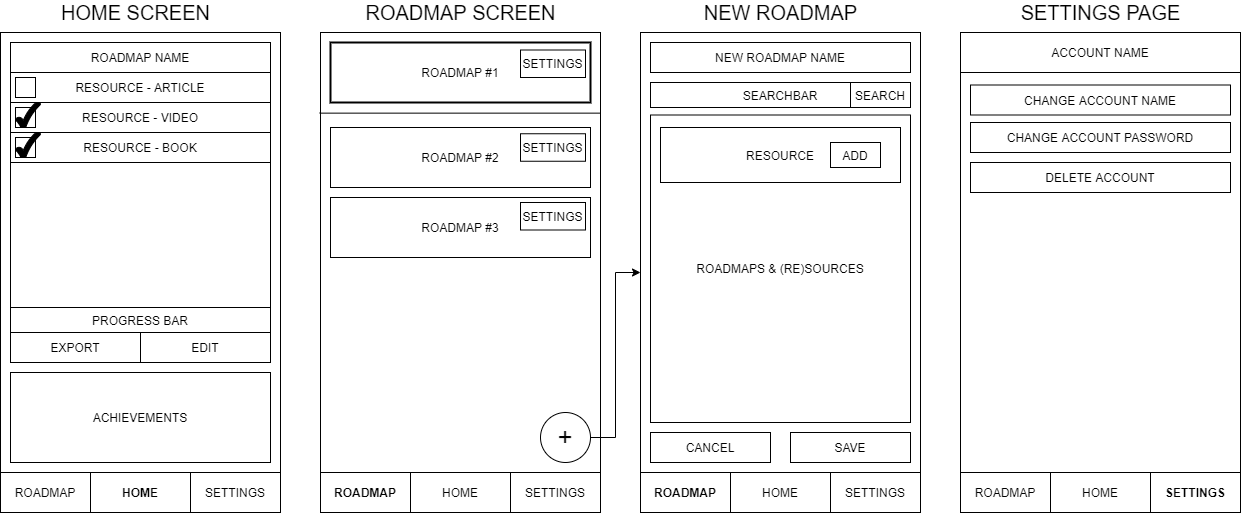

The diagram above was exported from draw.io. Its source (the exported page's mxGraphModel, read from the mxfile embedded in the PNG):
<mxGraphModel dx="1718" dy="993" grid="1" gridSize="10" guides="1" tooltips="1" connect="1" arrows="1" fold="1" page="1" pageScale="1" pageWidth="1600" pageHeight="900" math="0" shadow="0">
  <root>
    <mxCell id="0" />
    <mxCell id="1" parent="0" />
    <mxCell id="JHF0uMg06JxfBOEVugRl-3" value="" style="rounded=0;whiteSpace=wrap;html=1;" vertex="1" parent="1">
      <mxGeometry x="40" y="160" width="280" height="480" as="geometry" />
    </mxCell>
    <mxCell id="JHF0uMg06JxfBOEVugRl-6" value="&lt;b&gt;HOME&lt;/b&gt;" style="rounded=0;whiteSpace=wrap;html=1;" vertex="1" parent="1">
      <mxGeometry x="40" y="600" width="280" height="40" as="geometry" />
    </mxCell>
    <mxCell id="JHF0uMg06JxfBOEVugRl-11" value="&lt;span style=&quot;color: rgba(0 , 0 , 0 , 0) ; font-family: monospace ; font-size: 0px&quot;&gt;DFD&lt;/span&gt;" style="rounded=0;whiteSpace=wrap;html=1;" vertex="1" parent="1">
      <mxGeometry x="230" y="600" width="90" height="40" as="geometry" />
    </mxCell>
    <mxCell id="JHF0uMg06JxfBOEVugRl-12" value="&lt;span style=&quot;color: rgba(0 , 0 , 0 , 0) ; font-family: monospace ; font-size: 0px&quot;&gt;DFASDFSDAF&lt;/span&gt;" style="rounded=0;whiteSpace=wrap;html=1;" vertex="1" parent="1">
      <mxGeometry x="40" y="600" width="90" height="40" as="geometry" />
    </mxCell>
    <mxCell id="JHF0uMg06JxfBOEVugRl-13" value="ROADMAP" style="text;html=1;strokeColor=none;fillColor=none;align=center;verticalAlign=middle;whiteSpace=wrap;rounded=0;" vertex="1" parent="1">
      <mxGeometry x="65" y="610" width="40" height="20" as="geometry" />
    </mxCell>
    <mxCell id="JHF0uMg06JxfBOEVugRl-14" value="SETTINGS" style="text;html=1;strokeColor=none;fillColor=none;align=center;verticalAlign=middle;whiteSpace=wrap;rounded=0;" vertex="1" parent="1">
      <mxGeometry x="255" y="610" width="40" height="20" as="geometry" />
    </mxCell>
    <mxCell id="JHF0uMg06JxfBOEVugRl-15" value="" style="rounded=0;whiteSpace=wrap;html=1;sketch=0;" vertex="1" parent="1">
      <mxGeometry x="360" y="160" width="280" height="480" as="geometry" />
    </mxCell>
    <mxCell id="JHF0uMg06JxfBOEVugRl-16" value="HOME" style="rounded=0;whiteSpace=wrap;html=1;" vertex="1" parent="1">
      <mxGeometry x="360" y="600" width="280" height="40" as="geometry" />
    </mxCell>
    <mxCell id="JHF0uMg06JxfBOEVugRl-17" value="&lt;span style=&quot;color: rgba(0 , 0 , 0 , 0) ; font-family: monospace ; font-size: 0px&quot;&gt;DFD&lt;/span&gt;" style="rounded=0;whiteSpace=wrap;html=1;" vertex="1" parent="1">
      <mxGeometry x="550" y="600" width="90" height="40" as="geometry" />
    </mxCell>
    <mxCell id="JHF0uMg06JxfBOEVugRl-18" value="&lt;span style=&quot;color: rgba(0 , 0 , 0 , 0) ; font-family: monospace ; font-size: 0px&quot;&gt;DFASDFSDAF&lt;/span&gt;" style="rounded=0;whiteSpace=wrap;html=1;" vertex="1" parent="1">
      <mxGeometry x="360" y="600" width="90" height="40" as="geometry" />
    </mxCell>
    <mxCell id="JHF0uMg06JxfBOEVugRl-19" value="&lt;b&gt;ROADMAP&lt;/b&gt;" style="text;html=1;strokeColor=none;fillColor=none;align=center;verticalAlign=middle;whiteSpace=wrap;rounded=0;" vertex="1" parent="1">
      <mxGeometry x="385" y="610" width="40" height="20" as="geometry" />
    </mxCell>
    <mxCell id="JHF0uMg06JxfBOEVugRl-20" value="SETTINGS" style="text;html=1;strokeColor=none;fillColor=none;align=center;verticalAlign=middle;whiteSpace=wrap;rounded=0;" vertex="1" parent="1">
      <mxGeometry x="575" y="610" width="40" height="20" as="geometry" />
    </mxCell>
    <mxCell id="JHF0uMg06JxfBOEVugRl-21" value="" style="rounded=0;whiteSpace=wrap;html=1;" vertex="1" parent="1">
      <mxGeometry x="680" y="160" width="280" height="480" as="geometry" />
    </mxCell>
    <mxCell id="JHF0uMg06JxfBOEVugRl-22" value="HOME" style="rounded=0;whiteSpace=wrap;html=1;" vertex="1" parent="1">
      <mxGeometry x="680" y="600" width="280" height="40" as="geometry" />
    </mxCell>
    <mxCell id="JHF0uMg06JxfBOEVugRl-23" value="&lt;span style=&quot;color: rgba(0 , 0 , 0 , 0) ; font-family: monospace ; font-size: 0px&quot;&gt;DFD&lt;/span&gt;" style="rounded=0;whiteSpace=wrap;html=1;" vertex="1" parent="1">
      <mxGeometry x="870" y="600" width="90" height="40" as="geometry" />
    </mxCell>
    <mxCell id="JHF0uMg06JxfBOEVugRl-24" value="&lt;span style=&quot;color: rgba(0 , 0 , 0 , 0) ; font-family: monospace ; font-size: 0px&quot;&gt;DFASDFSDAF&lt;/span&gt;" style="rounded=0;whiteSpace=wrap;html=1;" vertex="1" parent="1">
      <mxGeometry x="680" y="600" width="90" height="40" as="geometry" />
    </mxCell>
    <mxCell id="JHF0uMg06JxfBOEVugRl-25" value="&lt;b&gt;ROADMAP&lt;/b&gt;" style="text;html=1;strokeColor=none;fillColor=none;align=center;verticalAlign=middle;whiteSpace=wrap;rounded=0;" vertex="1" parent="1">
      <mxGeometry x="705" y="610" width="40" height="20" as="geometry" />
    </mxCell>
    <mxCell id="JHF0uMg06JxfBOEVugRl-26" value="SETTINGS" style="text;html=1;strokeColor=none;fillColor=none;align=center;verticalAlign=middle;whiteSpace=wrap;rounded=0;" vertex="1" parent="1">
      <mxGeometry x="895" y="610" width="40" height="20" as="geometry" />
    </mxCell>
    <mxCell id="JHF0uMg06JxfBOEVugRl-27" value="" style="rounded=0;whiteSpace=wrap;html=1;" vertex="1" parent="1">
      <mxGeometry x="1000" y="160" width="280" height="480" as="geometry" />
    </mxCell>
    <mxCell id="JHF0uMg06JxfBOEVugRl-28" value="HOME" style="rounded=0;whiteSpace=wrap;html=1;" vertex="1" parent="1">
      <mxGeometry x="1000" y="600" width="280" height="40" as="geometry" />
    </mxCell>
    <mxCell id="JHF0uMg06JxfBOEVugRl-29" value="&lt;span style=&quot;color: rgba(0 , 0 , 0 , 0) ; font-family: monospace ; font-size: 0px&quot;&gt;DFD&lt;/span&gt;" style="rounded=0;whiteSpace=wrap;html=1;" vertex="1" parent="1">
      <mxGeometry x="1190" y="600" width="90" height="40" as="geometry" />
    </mxCell>
    <mxCell id="JHF0uMg06JxfBOEVugRl-30" value="&lt;span style=&quot;color: rgba(0 , 0 , 0 , 0) ; font-family: monospace ; font-size: 0px&quot;&gt;DFASDFSDAF&lt;/span&gt;" style="rounded=0;whiteSpace=wrap;html=1;" vertex="1" parent="1">
      <mxGeometry x="1000" y="600" width="90" height="40" as="geometry" />
    </mxCell>
    <mxCell id="JHF0uMg06JxfBOEVugRl-31" value="ROADMAP" style="text;html=1;strokeColor=none;fillColor=none;align=center;verticalAlign=middle;whiteSpace=wrap;rounded=0;" vertex="1" parent="1">
      <mxGeometry x="1025" y="610" width="40" height="20" as="geometry" />
    </mxCell>
    <mxCell id="JHF0uMg06JxfBOEVugRl-32" value="&lt;b&gt;SETTINGS&lt;/b&gt;" style="text;html=1;strokeColor=none;fillColor=none;align=center;verticalAlign=middle;whiteSpace=wrap;rounded=0;" vertex="1" parent="1">
      <mxGeometry x="1215" y="610" width="40" height="20" as="geometry" />
    </mxCell>
    <mxCell id="JHF0uMg06JxfBOEVugRl-33" value="ACCOUNT NAME" style="rounded=0;whiteSpace=wrap;html=1;" vertex="1" parent="1">
      <mxGeometry x="1000" y="160" width="280" height="40" as="geometry" />
    </mxCell>
    <mxCell id="JHF0uMg06JxfBOEVugRl-34" value="ROADMAP #1" style="rounded=0;whiteSpace=wrap;html=1;strokeWidth=2;" vertex="1" parent="1">
      <mxGeometry x="370" y="170" width="260" height="60" as="geometry" />
    </mxCell>
    <mxCell id="JHF0uMg06JxfBOEVugRl-35" value="" style="rounded=0;whiteSpace=wrap;html=1;" vertex="1" parent="1">
      <mxGeometry x="50" y="170" width="260" height="270" as="geometry" />
    </mxCell>
    <mxCell id="JHF0uMg06JxfBOEVugRl-87" style="edgeStyle=orthogonalEdgeStyle;rounded=0;orthogonalLoop=1;jettySize=auto;html=1;" edge="1" parent="1" source="JHF0uMg06JxfBOEVugRl-37" target="JHF0uMg06JxfBOEVugRl-21">
      <mxGeometry relative="1" as="geometry" />
    </mxCell>
    <mxCell id="JHF0uMg06JxfBOEVugRl-37" value="&lt;font style=&quot;font-size: 26px&quot;&gt;+&lt;/font&gt;" style="ellipse;whiteSpace=wrap;html=1;aspect=fixed;shadow=0;" vertex="1" parent="1">
      <mxGeometry x="580" y="540" width="50" height="50" as="geometry" />
    </mxCell>
    <mxCell id="JHF0uMg06JxfBOEVugRl-39" value="EDIT" style="rounded=0;whiteSpace=wrap;html=1;" vertex="1" parent="1">
      <mxGeometry x="180" y="460" width="130" height="30" as="geometry" />
    </mxCell>
    <mxCell id="JHF0uMg06JxfBOEVugRl-40" value="ROADMAP NAME" style="rounded=0;whiteSpace=wrap;html=1;" vertex="1" parent="1">
      <mxGeometry x="50" y="170" width="260" height="30" as="geometry" />
    </mxCell>
    <mxCell id="JHF0uMg06JxfBOEVugRl-41" value="PROGRESS BAR" style="rounded=0;whiteSpace=wrap;html=1;" vertex="1" parent="1">
      <mxGeometry x="50" y="435" width="260" height="25" as="geometry" />
    </mxCell>
    <mxCell id="JHF0uMg06JxfBOEVugRl-42" value="RESOURCE - ARTICLE" style="rounded=0;whiteSpace=wrap;html=1;" vertex="1" parent="1">
      <mxGeometry x="50" y="200" width="260" height="30" as="geometry" />
    </mxCell>
    <mxCell id="JHF0uMg06JxfBOEVugRl-44" value="RESOURCE - VIDEO" style="rounded=0;whiteSpace=wrap;html=1;" vertex="1" parent="1">
      <mxGeometry x="50" y="230" width="260" height="30" as="geometry" />
    </mxCell>
    <mxCell id="JHF0uMg06JxfBOEVugRl-48" value="ACHIEVEMENTS" style="rounded=0;whiteSpace=wrap;html=1;" vertex="1" parent="1">
      <mxGeometry x="50" y="500" width="260" height="90" as="geometry" />
    </mxCell>
    <mxCell id="JHF0uMg06JxfBOEVugRl-50" value="" style="whiteSpace=wrap;html=1;aspect=fixed;" vertex="1" parent="1">
      <mxGeometry x="55" y="235" width="20" height="20" as="geometry" />
    </mxCell>
    <mxCell id="JHF0uMg06JxfBOEVugRl-51" value="" style="whiteSpace=wrap;html=1;aspect=fixed;" vertex="1" parent="1">
      <mxGeometry x="55" y="205" width="20" height="20" as="geometry" />
    </mxCell>
    <mxCell id="JHF0uMg06JxfBOEVugRl-59" value="ROADMAP #2" style="rounded=0;whiteSpace=wrap;html=1;" vertex="1" parent="1">
      <mxGeometry x="370" y="255" width="260" height="60" as="geometry" />
    </mxCell>
    <mxCell id="JHF0uMg06JxfBOEVugRl-62" value="ROADMAP #3" style="rounded=0;whiteSpace=wrap;html=1;" vertex="1" parent="1">
      <mxGeometry x="370" y="325" width="260" height="60" as="geometry" />
    </mxCell>
    <mxCell id="JHF0uMg06JxfBOEVugRl-65" value="NEW ROADMAP NAME" style="rounded=0;whiteSpace=wrap;html=1;strokeWidth=1;" vertex="1" parent="1">
      <mxGeometry x="690" y="170" width="260" height="30" as="geometry" />
    </mxCell>
    <mxCell id="JHF0uMg06JxfBOEVugRl-66" value="SEARCHBAR" style="rounded=0;whiteSpace=wrap;html=1;strokeWidth=1;" vertex="1" parent="1">
      <mxGeometry x="690" y="210" width="260" height="25" as="geometry" />
    </mxCell>
    <mxCell id="JHF0uMg06JxfBOEVugRl-67" value="SEARCH" style="rounded=0;whiteSpace=wrap;html=1;strokeWidth=1;" vertex="1" parent="1">
      <mxGeometry x="890" y="210" width="60" height="25" as="geometry" />
    </mxCell>
    <mxCell id="JHF0uMg06JxfBOEVugRl-68" value="ROADMAPS &amp;amp; (RE)SOURCES" style="rounded=0;whiteSpace=wrap;html=1;strokeWidth=1;" vertex="1" parent="1">
      <mxGeometry x="690" y="242.5" width="260" height="307.5" as="geometry" />
    </mxCell>
    <mxCell id="JHF0uMg06JxfBOEVugRl-69" value="RESOURCE" style="rounded=0;whiteSpace=wrap;html=1;strokeWidth=1;" vertex="1" parent="1">
      <mxGeometry x="700" y="255" width="240" height="55" as="geometry" />
    </mxCell>
    <mxCell id="JHF0uMg06JxfBOEVugRl-70" value="ADD" style="rounded=0;whiteSpace=wrap;html=1;strokeWidth=1;" vertex="1" parent="1">
      <mxGeometry x="870" y="270" width="50" height="25" as="geometry" />
    </mxCell>
    <mxCell id="JHF0uMg06JxfBOEVugRl-71" value="CANCEL" style="rounded=0;whiteSpace=wrap;html=1;strokeWidth=1;" vertex="1" parent="1">
      <mxGeometry x="690" y="560" width="120" height="30" as="geometry" />
    </mxCell>
    <mxCell id="JHF0uMg06JxfBOEVugRl-72" value="SAVE" style="rounded=0;whiteSpace=wrap;html=1;strokeWidth=1;" vertex="1" parent="1">
      <mxGeometry x="830" y="560" width="120" height="30" as="geometry" />
    </mxCell>
    <mxCell id="JHF0uMg06JxfBOEVugRl-77" value="" style="endArrow=none;html=1;exitX=-0.003;exitY=0.168;exitDx=0;exitDy=0;exitPerimeter=0;entryX=1.001;entryY=0.168;entryDx=0;entryDy=0;entryPerimeter=0;" edge="1" parent="1" source="JHF0uMg06JxfBOEVugRl-15" target="JHF0uMg06JxfBOEVugRl-15">
      <mxGeometry width="50" height="50" relative="1" as="geometry">
        <mxPoint x="470" y="470" as="sourcePoint" />
        <mxPoint x="520" y="420" as="targetPoint" />
      </mxGeometry>
    </mxCell>
    <mxCell id="JHF0uMg06JxfBOEVugRl-78" value="CHANGE ACCOUNT NAME" style="rounded=0;whiteSpace=wrap;html=1;strokeWidth=1;" vertex="1" parent="1">
      <mxGeometry x="1010" y="212.5" width="260" height="30" as="geometry" />
    </mxCell>
    <mxCell id="JHF0uMg06JxfBOEVugRl-79" value="CHANGE ACCOUNT PASSWORD" style="rounded=0;whiteSpace=wrap;html=1;strokeWidth=1;" vertex="1" parent="1">
      <mxGeometry x="1010" y="250" width="260" height="30" as="geometry" />
    </mxCell>
    <mxCell id="JHF0uMg06JxfBOEVugRl-80" value="DELETE ACCOUNT" style="rounded=0;whiteSpace=wrap;html=1;strokeWidth=1;" vertex="1" parent="1">
      <mxGeometry x="1010" y="290" width="260" height="30" as="geometry" />
    </mxCell>
    <mxCell id="JHF0uMg06JxfBOEVugRl-81" value="EXPORT" style="rounded=0;whiteSpace=wrap;html=1;" vertex="1" parent="1">
      <mxGeometry x="50" y="460" width="130" height="30" as="geometry" />
    </mxCell>
    <mxCell id="JHF0uMg06JxfBOEVugRl-83" value="&lt;font style=&quot;font-size: 20px&quot;&gt;HOME SCREEN&lt;/font&gt;" style="text;html=1;align=center;verticalAlign=middle;resizable=0;points=[];autosize=1;" vertex="1" parent="1">
      <mxGeometry x="95" y="130" width="160" height="20" as="geometry" />
    </mxCell>
    <mxCell id="JHF0uMg06JxfBOEVugRl-84" value="&lt;font style=&quot;font-size: 20px&quot;&gt;ROADMAP SCREEN&lt;/font&gt;" style="text;html=1;align=center;verticalAlign=middle;resizable=0;points=[];autosize=1;" vertex="1" parent="1">
      <mxGeometry x="395" y="130" width="210" height="20" as="geometry" />
    </mxCell>
    <mxCell id="JHF0uMg06JxfBOEVugRl-85" value="&lt;font style=&quot;font-size: 20px&quot;&gt;NEW ROADMAP&lt;/font&gt;" style="text;html=1;align=center;verticalAlign=middle;resizable=0;points=[];autosize=1;" vertex="1" parent="1">
      <mxGeometry x="735" y="130" width="170" height="20" as="geometry" />
    </mxCell>
    <mxCell id="JHF0uMg06JxfBOEVugRl-86" value="&lt;font style=&quot;font-size: 20px&quot;&gt;SETTINGS PAGE&lt;/font&gt;" style="text;html=1;align=center;verticalAlign=middle;resizable=0;points=[];autosize=1;" vertex="1" parent="1">
      <mxGeometry x="1050" y="130" width="180" height="20" as="geometry" />
    </mxCell>
    <mxCell id="JHF0uMg06JxfBOEVugRl-95" value="" style="verticalLabelPosition=bottom;verticalAlign=top;html=1;shape=mxgraph.basic.tick;strokeWidth=1;fillColor=#000000;" vertex="1" parent="1">
      <mxGeometry x="55" y="230" width="25" height="25" as="geometry" />
    </mxCell>
    <mxCell id="JHF0uMg06JxfBOEVugRl-96" value="RESOURCE - BOOK" style="rounded=0;whiteSpace=wrap;html=1;" vertex="1" parent="1">
      <mxGeometry x="50" y="260" width="260" height="30" as="geometry" />
    </mxCell>
    <mxCell id="JHF0uMg06JxfBOEVugRl-97" value="" style="whiteSpace=wrap;html=1;aspect=fixed;" vertex="1" parent="1">
      <mxGeometry x="55" y="265" width="20" height="20" as="geometry" />
    </mxCell>
    <mxCell id="JHF0uMg06JxfBOEVugRl-98" value="" style="verticalLabelPosition=bottom;verticalAlign=top;html=1;shape=mxgraph.basic.tick;strokeWidth=1;fillColor=#000000;" vertex="1" parent="1">
      <mxGeometry x="55" y="260" width="25" height="25" as="geometry" />
    </mxCell>
    <mxCell id="JHF0uMg06JxfBOEVugRl-99" value="SETTINGS" style="rounded=0;whiteSpace=wrap;html=1;sketch=0;strokeWidth=1;fillColor=none;" vertex="1" parent="1">
      <mxGeometry x="560" y="261.25" width="65" height="27.5" as="geometry" />
    </mxCell>
    <mxCell id="JHF0uMg06JxfBOEVugRl-100" value="SETTINGS" style="rounded=0;whiteSpace=wrap;html=1;sketch=0;strokeWidth=1;fillColor=none;" vertex="1" parent="1">
      <mxGeometry x="560" y="330" width="65" height="27.5" as="geometry" />
    </mxCell>
    <mxCell id="JHF0uMg06JxfBOEVugRl-101" value="SETTINGS" style="rounded=0;whiteSpace=wrap;html=1;sketch=0;strokeWidth=1;fillColor=none;" vertex="1" parent="1">
      <mxGeometry x="560" y="177.5" width="65" height="27.5" as="geometry" />
    </mxCell>
  </root>
</mxGraphModel>